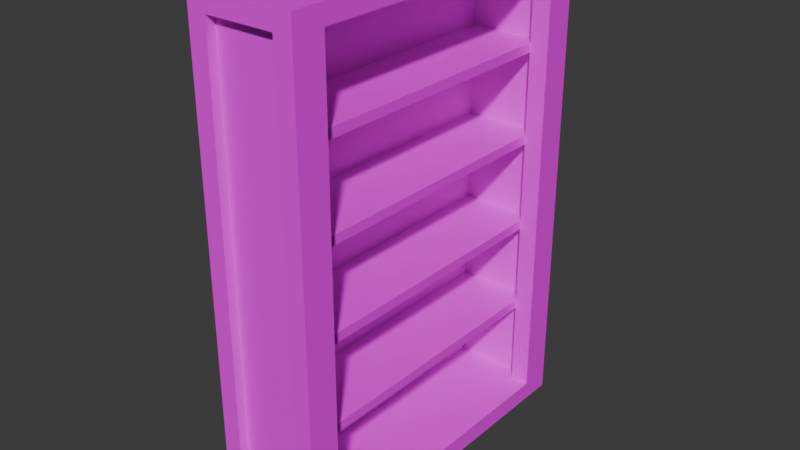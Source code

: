 # Source: bookshelf.blend  (saved by Blender 4.3.34; exported with 4.5.12 LTS)
import bpy
from mathutils import Matrix  # noqa: F401  (used for matrix-valued properties, if any)

bpy.ops.wm.read_factory_settings(use_empty=True)
scene = bpy.context.scene
scene.name = 'Scene'

# ---- collections
col_collection = bpy.data.collections.new('Collection'); scene.collection.children.link(col_collection)

# ---- images (referenced by path relative to the original .blend; pixels are not part of the script)
import os
ASSET_DIR = os.environ.get("B2B_ASSET_DIR", "")  # directory of the original .blend (textures are referenced by path, not embedded)
HERE = os.path.dirname(os.path.abspath(__file__))  # packed textures are extracted next to this script under _unpacked/

def load_image(name, relpath, width, height, colorspace="sRGB"):
    """Load a texture the original file referenced (path relative to the .blend, or extracted next to this script)."""
    p = next((c for c in (os.path.join(HERE, relpath), os.path.join(ASSET_DIR, relpath)) if relpath and os.path.exists(c)), "")
    if p:
        img = bpy.data.images.load(p, check_existing=True)
        img.name = name
    else:  # same state as the original file: an image datablock whose file is absent (Cycles renders it pink)
        img = bpy.data.images.new(name, width, height)
        img.source = "FILE"
        img.filepath = "//" + (relpath or name)
    img.colorspace_settings.name = colorspace
    return img
img_hotpandagradientpalette_png = load_image('hotpandagradientpalette.png', 'hotpandagradientpalette.png', 1024, 1024, 'sRGB')

# ---- materials (node trees are filled in below, after node groups)
mat_material = bpy.data.materials.new('Material')
mat_material.alpha_threshold = 0.0
mat_material.roughness = 0.5
mat_material.line_color = (0.0, 0.0, 0.0, 1.0)

# ---- material node trees
mat_material.use_nodes = True; mat_material.node_tree.nodes.clear()
_N = mat_material.node_tree.nodes; _L = mat_material.node_tree.links
n0 = _N.new('ShaderNodeOutputMaterial'); n0.name = 'Material Output'; n0.location = (300, 300)
n1 = _N.new('ShaderNodeBsdfPrincipled'); n1.name = 'Principled BSDF'; n1.location = (10, 300)
n1.inputs[3].default_value = 1.45
n2 = _N.new('ShaderNodeTexImage'); n2.name = 'Image Texture'; n2.location = (-280, 280)
n2.image = img_hotpandagradientpalette_png
_L.new(n1.outputs[0], n0.inputs[0])
_L.new(n2.outputs[0], n1.inputs[0])
n0.is_active_output = True

# ---- world
world_world = bpy.data.worlds.new('World'); scene.world = world_world
world_world.use_nodes = True; world_world.node_tree.nodes.clear()
_N = world_world.node_tree.nodes; _L = world_world.node_tree.links
n0 = _N.new('ShaderNodeOutputWorld'); n0.name = 'World Output'; n0.location = (300, 300)
n1 = _N.new('ShaderNodeBackground'); n1.name = 'Background'; n1.location = (10, 300)
n1.inputs[0].default_value = (0.05088, 0.05088, 0.05088, 1.0)
_L.new(n1.outputs[0], n0.inputs[0])
n0.is_active_output = True
world_world.color = (0.05088, 0.05088, 0.05088)
world_world.sun_shadow_jitter_overblur = 0.0

# ---- meshes
me_cube_001 = bpy.data.meshes.new('Cube.001')
me_cube_001.from_pydata([(-0.225, -0.75, 0.05), (-0.225, -0.75, 2.139), (-0.225, 0.75, 0.05), (-0.225, 0.75, 2.139), (0.225, -0.75, 0.05), (0.225, -0.75, 2.139), (0.225, 0.75, 0.05), (0.225, 0.75, 2.139), (-0.1461, 0.75, 0.1289), (-0.1461, 0.75, 2.061), (0.1461, 0.75, 2.061), (0.1461, 0.75, 0.1289), (0.225, 0.6711, 0.1289), (0.225, 0.6711, 2.061), (0.225, -0.6711, 2.061), (0.225, -0.6711, 0.1289), (0.1461, -0.75, 0.1289), (0.1461, -0.75, 2.061), (-0.1461, -0.75, 2.061), (-0.1461, -0.75, 0.1289), (-0.1461, 0.7106, 2.061), (-0.1461, 0.7106, 0.1289), (0.1461, 0.7106, 0.1289), (0.1461, 0.7106, 2.061), (0.1461, -0.7106, 2.061), (0.1461, -0.7106, 0.1289), (-0.1461, -0.7106, 0.1289), (-0.1461, -0.7106, 2.061), (-0.168, 0.6711, 2.061), (-0.168, 0.6711, 0.1289), (-0.168, -0.6711, 0.1289), (-0.168, -0.6711, 2.061), (0.1452, -0.6711, 0.1289), (0.1452, -0.6711, 2.061), (0.1452, 0.6711, 0.1289), (0.1452, 0.6711, 2.061), (0.225, 0.6144, 0.1289), (0.225, -0.6144, 0.1289), (0.225, -0.6144, 2.061), (0.225, 0.6144, 2.061), (0.1452, 0.6144, 2.061), (0.1452, -0.6144, 2.061), (0.1452, -0.6144, 0.1289), (0.1452, 0.6144, 0.1289), (-0.168, 0.6711, 1.694), (-0.168, 0.6711, 1.654), (-0.168, 0.6711, 1.308), (-0.168, 0.6711, 1.268), (-0.168, 0.6711, 0.9218), (-0.168, 0.6711, 0.8813), (-0.168, 0.6711, 0.5355), (-0.168, 0.6711, 0.495), (-0.168, -0.6711, 1.694), (-0.168, -0.6711, 1.654), (-0.168, -0.6711, 1.308), (-0.168, -0.6711, 1.268), (-0.168, -0.6711, 0.9218), (-0.168, -0.6711, 0.8813), (-0.168, -0.6711, 0.5355), (-0.168, -0.6711, 0.495), (0.1452, 0.6711, 1.694), (0.1452, 0.6711, 1.654), (0.1452, 0.6711, 1.308), (0.1452, 0.6711, 1.268), (0.1452, 0.6711, 0.9218), (0.1452, 0.6711, 0.8813), (0.1452, 0.6711, 0.5355), (0.1452, 0.6711, 0.495), (0.1452, -0.6711, 0.495), (0.1452, -0.6711, 0.5355), (0.1452, -0.6711, 0.8813), (0.1452, -0.6711, 0.9218), (0.1452, -0.6711, 1.268), (0.1452, -0.6711, 1.308), (0.1452, -0.6711, 1.654), (0.1452, -0.6711, 1.694)], [], [(0, 1, 3, 2), (17, 18, 27, 24), (43, 40, 35, 60, 61, 62, 63, 64, 65, 66, 67, 34), (8, 9, 20, 21), (2, 6, 4, 0), (7, 3, 1, 5), (2, 3, 9, 8), (3, 7, 10, 9), (7, 6, 11, 10), (6, 2, 8, 11), (6, 7, 13, 12), (5, 4, 15, 14), (38, 37, 42, 41), (4, 5, 17, 16), (5, 1, 18, 17), (1, 0, 19, 18), (0, 4, 16, 19), (21, 20, 23, 22), (25, 24, 27, 26), (16, 17, 24, 25), (10, 11, 22, 23), (11, 8, 21, 22), (18, 19, 26, 27), (19, 16, 25, 26), (9, 10, 23, 20), (62, 61, 45, 46), (32, 42, 43, 34, 29, 30), (46, 45, 53, 54), (14, 15, 37, 38), (7, 5, 14, 38, 39, 13), (4, 6, 12, 36, 37, 15), (40, 43, 36, 39), (41, 42, 32, 68, 69, 70, 71, 72, 73, 74, 75, 33), (35, 40, 41, 33, 31, 28), (36, 43, 42, 37), (38, 41, 40, 39), (13, 39, 36, 12), (33, 75, 52, 31), (29, 51, 59, 30), (50, 49, 57, 58), (48, 47, 55, 56), (34, 67, 51, 29), (66, 65, 49, 50), (64, 63, 47, 48), (44, 28, 31, 52), (74, 73, 54, 53), (72, 71, 56, 55), (70, 69, 58, 57), (68, 32, 30, 59), (60, 35, 28, 44), (51, 67, 68, 59), (49, 65, 70, 57), (47, 63, 72, 55), (45, 61, 74, 53), (60, 44, 52, 75), (62, 46, 54, 73), (64, 48, 56, 71), (66, 50, 58, 69), (61, 60, 75, 74), (63, 62, 73, 72), (65, 64, 71, 70), (67, 66, 69, 68)])
_uv = me_cube_001.uv_layers.new(name='UVMap')
_uv.uv.foreach_set('vector', [0.9913, 0.1896, 0.9913, 0.2027, 0.9782, 0.2027, 0.9782, 0.1896, 0.9497, 0.2022, 0.9412, 0.2022, 0.9412, 0.2022, 0.9497, 0.2022, 0.9639, 0.1901, 0.9639, 0.2022, 0.9644, 0.2022, 0.9644, 0.1999, 0.9644, 0.1997, 0.9644, 0.1975, 0.9644, 0.1972, 0.9644, 0.1951, 0.9644, 0.1948, 0.9644, 0.1927, 0.9644, 0.1924, 0.9644, 0.1901, 0.9759, 0.1901, 0.9759, 0.2022, 0.9759, 0.2022, 0.9759, 0.1901, 0.9651, 0.1765, 0.9651, 0.1896, 0.952, 0.1896, 0.952, 0.1765, 0.9651, 0.2027, 0.9651, 0.2158, 0.952, 0.2158, 0.952, 0.2027, 0.9782, 0.1896, 0.9782, 0.2027, 0.9759, 0.2022, 0.9759, 0.1901, 0.9782, 0.2027, 0.9651, 0.2027, 0.9674, 0.2022, 0.9759, 0.2022, 0.9651, 0.2027, 0.9651, 0.1896, 0.9674, 0.1901, 0.9674, 0.2022, 0.9651, 0.1896, 0.9782, 0.1896, 0.9759, 0.1901, 0.9674, 0.1901, 0.9651, 0.1896, 0.9651, 0.2027, 0.9644, 0.2022, 0.9644, 0.1901, 0.952, 0.2027, 0.952, 0.1896, 0.9526, 0.1901, 0.9526, 0.2022, 0.9531, 0.2022, 0.9531, 0.1901, 0.9531, 0.1901, 0.9531, 0.2022, 0.952, 0.1896, 0.952, 0.2027, 0.9497, 0.2022, 0.9497, 0.1901, 0.952, 0.2027, 0.9389, 0.2027, 0.9412, 0.2022, 0.9497, 0.2022, 0.9389, 0.2027, 0.9389, 0.1896, 0.9412, 0.1901, 0.9412, 0.2022, 0.9389, 0.1896, 0.952, 0.1896, 0.9497, 0.1901, 0.9412, 0.1901, 0.9759, 0.1901, 0.9759, 0.2022, 0.9674, 0.2022, 0.9674, 0.1901, 0.9497, 0.1901, 0.9497, 0.2022, 0.9412, 0.2022, 0.9412, 0.1901, 0.9497, 0.1901, 0.9497, 0.2022, 0.9497, 0.2022, 0.9497, 0.1901, 0.9674, 0.2022, 0.9674, 0.1901, 0.9674, 0.1901, 0.9674, 0.2022, 0.9674, 0.1901, 0.9759, 0.1901, 0.9759, 0.1901, 0.9674, 0.1901, 0.9412, 0.2022, 0.9412, 0.1901, 0.9412, 0.1901, 0.9412, 0.2022, 0.9412, 0.1901, 0.9497, 0.1901, 0.9497, 0.1901, 0.9412, 0.1901, 0.9759, 0.2022, 0.9674, 0.2022, 0.9674, 0.2022, 0.9759, 0.2022, 0.9644, 0.1975, 0.9644, 0.1997, 0.9644, 0.1997, 0.9644, 0.1975, 0.9526, 0.1901, 0.9531, 0.1901, 0.9639, 0.1901, 0.9644, 0.1901, 0.9644, 0.1901, 0.9526, 0.1901, 0.9644, 0.1975, 0.9644, 0.1997, 0.9526, 0.1997, 0.9526, 0.1975, 0.9526, 0.2022, 0.9526, 0.1901, 0.9531, 0.1901, 0.9531, 0.2022, 0.9651, 0.2027, 0.952, 0.2027, 0.9526, 0.2022, 0.9531, 0.2022, 0.9639, 0.2022, 0.9644, 0.2022, 0.952, 0.1896, 0.9651, 0.1896, 0.9644, 0.1901, 0.9639, 0.1901, 0.9531, 0.1901, 0.9526, 0.1901, 0.9639, 0.2022, 0.9639, 0.1901, 0.9639, 0.1901, 0.9639, 0.2022, 0.9531, 0.2022, 0.9531, 0.1901, 0.9526, 0.1901, 0.9526, 0.1924, 0.9526, 0.1927, 0.9526, 0.1948, 0.9526, 0.1951, 0.9526, 0.1972, 0.9526, 0.1975, 0.9526, 0.1997, 0.9526, 0.1999, 0.9526, 0.2022, 0.9644, 0.2022, 0.9639, 0.2022, 0.9531, 0.2022, 0.9526, 0.2022, 0.9526, 0.2022, 0.9644, 0.2022, 0.9639, 0.1901, 0.9639, 0.1901, 0.9531, 0.1901, 0.9531, 0.1901, 0.9531, 0.2022, 0.9531, 0.2022, 0.9639, 0.2022, 0.9639, 0.2022, 0.9644, 0.2022, 0.9639, 0.2022, 0.9639, 0.1901, 0.9644, 0.1901, 0.9526, 0.2022, 0.9526, 0.1999, 0.9526, 0.1999, 0.9526, 0.2022, 0.9644, 0.1901, 0.9644, 0.1924, 0.9526, 0.1924, 0.9526, 0.1901, 0.9644, 0.1927, 0.9644, 0.1948, 0.9526, 0.1948, 0.9526, 0.1927, 0.9644, 0.1951, 0.9644, 0.1972, 0.9526, 0.1972, 0.9526, 0.1951, 0.9644, 0.1901, 0.9644, 0.1924, 0.9644, 0.1924, 0.9644, 0.1901, 0.9644, 0.1927, 0.9644, 0.1948, 0.9644, 0.1948, 0.9644, 0.1927, 0.9644, 0.1951, 0.9644, 0.1972, 0.9644, 0.1972, 0.9644, 0.1951, 0.9644, 0.1999, 0.9644, 0.2022, 0.9526, 0.2022, 0.9526, 0.1999, 0.9526, 0.1997, 0.9526, 0.1975, 0.9526, 0.1975, 0.9526, 0.1997, 0.9526, 0.1972, 0.9526, 0.1951, 0.9526, 0.1951, 0.9526, 0.1972, 0.9526, 0.1948, 0.9526, 0.1927, 0.9526, 0.1927, 0.9526, 0.1948, 0.9526, 0.1924, 0.9526, 0.1901, 0.9526, 0.1901, 0.9526, 0.1924, 0.9644, 0.1999, 0.9644, 0.2022, 0.9644, 0.2022, 0.9644, 0.1999, 0.9644, 0.1924, 0.9644, 0.1924, 0.9526, 0.1924, 0.9526, 0.1924, 0.9644, 0.1948, 0.9644, 0.1948, 0.9526, 0.1948, 0.9526, 0.1948, 0.9644, 0.1972, 0.9644, 0.1972, 0.9526, 0.1972, 0.9526, 0.1972, 0.9644, 0.1997, 0.9644, 0.1997, 0.9526, 0.1997, 0.9526, 0.1997, 0.9644, 0.1999, 0.9644, 0.1999, 0.9526, 0.1999, 0.9526, 0.1999, 0.9644, 0.1975, 0.9644, 0.1975, 0.9526, 0.1975, 0.9526, 0.1975, 0.9644, 0.1951, 0.9644, 0.1951, 0.9526, 0.1951, 0.9526, 0.1951, 0.9644, 0.1927, 0.9644, 0.1927, 0.9526, 0.1927, 0.9526, 0.1927, 0.9644, 0.1997, 0.9644, 0.1999, 0.9526, 0.1999, 0.9526, 0.1997, 0.9644, 0.1972, 0.9644, 0.1975, 0.9526, 0.1975, 0.9526, 0.1972, 0.9644, 0.1948, 0.9644, 0.1951, 0.9526, 0.1951, 0.9526, 0.1948, 0.9644, 0.1924, 0.9644, 0.1927, 0.9526, 0.1927, 0.9526, 0.1924])
me_cube_001.materials.append(mat_material)
me_cube_001.update()

# ---- objects
ob_bookshelf = bpy.data.objects.new('Bookshelf', me_cube_001)

# ---- transforms, parenting, visibility, modifiers, constraints
ob_bookshelf.location = (0.0, 0.0, 0.0)

# ---- collection membership
col_collection.objects.link(ob_bookshelf)

# ---- scene / render settings (as saved in the file)
scene.frame_start = 1; scene.frame_end = 250; scene.frame_set(1)
scene.render.engine = 'BLENDER_EEVEE_NEXT'
bpy.context.view_layer.update()

# ---- added for rendering (the .blend has no active camera and no usable light): camera, sun
cam_auto = bpy.data.cameras.new('AutoCamera')
cam_auto.lens = 50.0
cam_auto.sensor_width = 36.0
cam_auto.clip_end = 1000.0
ob_auto_camera = bpy.data.objects.new('AutoCamera', cam_auto)
scene.collection.objects.link(ob_auto_camera)
ob_auto_camera.location = (2.41594, -2.89913, 3.02748)
ob_auto_camera.rotation_euler = (1.09748, -7.21219e-08, 0.694738)
scene.camera = ob_auto_camera
light_auto_sun = bpy.data.lights.new('AutoSun', 'SUN')
light_auto_sun.energy = 3.0
light_auto_sun.angle = 0.0523599
ob_auto_sun = bpy.data.objects.new('AutoSun', light_auto_sun)
scene.collection.objects.link(ob_auto_sun)
ob_auto_sun.rotation_euler = (0.872665, 0.174533, 0.523599)
bpy.context.view_layer.update()
